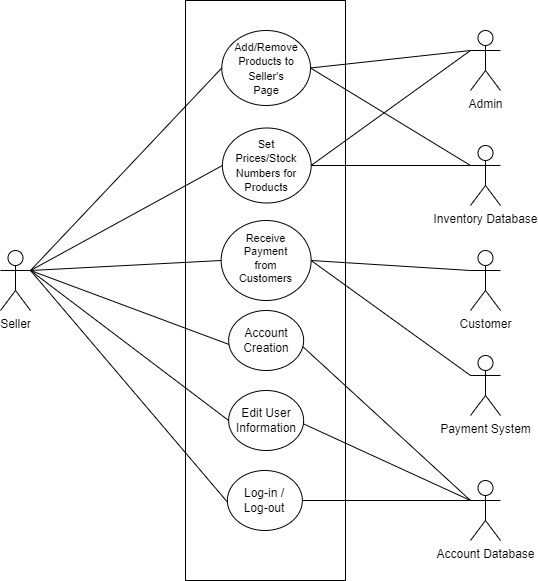

The diagram above was exported from draw.io. Its source (the exported page's mxGraphModel, read from the mxfile embedded in the PNG):
<mxGraphModel dx="1050" dy="581" grid="1" gridSize="10" guides="1" tooltips="1" connect="1" arrows="1" fold="1" page="1" pageScale="1" pageWidth="850" pageHeight="1100" math="0" shadow="0">
  <root>
    <mxCell id="0" />
    <mxCell id="1" parent="0" />
    <mxCell id="hlOvM5QdzjRkpANSTDFF-7" value="" style="rounded=0;whiteSpace=wrap;html=1;fontSize=11;" vertex="1" parent="1">
      <mxGeometry x="300" y="40" width="160" height="580" as="geometry" />
    </mxCell>
    <mxCell id="amUxUCm1HYk12dsKBf4x-12" value="" style="endArrow=none;html=1;rounded=0;fontFamily=Helvetica;exitX=0;exitY=0.3333333333333333;exitDx=0;exitDy=0;entryX=1;entryY=0.5;entryDx=0;entryDy=0;exitPerimeter=0;" parent="1" source="amUxUCm1HYk12dsKBf4x-5" target="OM06C6V9EG55Rc3QOauq-19" edge="1">
      <mxGeometry width="50" height="50" relative="1" as="geometry">
        <mxPoint x="625" y="440" as="sourcePoint" />
        <mxPoint x="421" y="445" as="targetPoint" />
      </mxGeometry>
    </mxCell>
    <mxCell id="amUxUCm1HYk12dsKBf4x-11" value="" style="endArrow=none;html=1;rounded=0;fontFamily=Helvetica;exitX=0;exitY=0.3333333333333333;exitDx=0;exitDy=0;entryX=1;entryY=0.5;entryDx=0;entryDy=0;exitPerimeter=0;" parent="1" source="amUxUCm1HYk12dsKBf4x-5" target="86vgCVk64euD50K8T5EW-34" edge="1">
      <mxGeometry width="50" height="50" relative="1" as="geometry">
        <mxPoint x="600" y="500" as="sourcePoint" />
        <mxPoint x="396" y="440" as="targetPoint" />
      </mxGeometry>
    </mxCell>
    <mxCell id="amUxUCm1HYk12dsKBf4x-8" value="" style="endArrow=none;html=1;rounded=0;fontFamily=Helvetica;exitX=0;exitY=0.3333333333333333;exitDx=0;exitDy=0;entryX=1;entryY=0.5;entryDx=0;entryDy=0;exitPerimeter=0;" parent="1" source="amUxUCm1HYk12dsKBf4x-5" target="OM06C6V9EG55Rc3QOauq-15" edge="1">
      <mxGeometry width="50" height="50" relative="1" as="geometry">
        <mxPoint x="615" y="335" as="sourcePoint" />
        <mxPoint x="435" y="300" as="targetPoint" />
      </mxGeometry>
    </mxCell>
    <mxCell id="OM06C6V9EG55Rc3QOauq-33" value="" style="ellipse;whiteSpace=wrap;html=1;fontFamily=Helvetica;" parent="1" vertex="1">
      <mxGeometry x="335.64" y="260" width="90" height="80" as="geometry" />
    </mxCell>
    <mxCell id="OM06C6V9EG55Rc3QOauq-21" value="" style="ellipse;whiteSpace=wrap;html=1;fontFamily=Helvetica;" parent="1" vertex="1">
      <mxGeometry x="341.88" y="510" width="75" height="60" as="geometry" />
    </mxCell>
    <mxCell id="OM06C6V9EG55Rc3QOauq-1" value="Seller" style="shape=umlActor;verticalLabelPosition=bottom;verticalAlign=top;html=1;outlineConnect=0;fontFamily=Helvetica;" parent="1" vertex="1">
      <mxGeometry x="115" y="290" width="30" height="60" as="geometry" />
    </mxCell>
    <mxCell id="OM06C6V9EG55Rc3QOauq-2" value="Admin" style="shape=umlActor;verticalLabelPosition=bottom;verticalAlign=top;html=1;outlineConnect=0;" parent="1" vertex="1">
      <mxGeometry x="585" y="70" width="30" height="60" as="geometry" />
    </mxCell>
    <mxCell id="OM06C6V9EG55Rc3QOauq-9" value="Payment System" style="shape=umlActor;verticalLabelPosition=bottom;verticalAlign=top;html=1;outlineConnect=0;fontFamily=Helvetica;" parent="1" vertex="1">
      <mxGeometry x="585" y="395" width="30" height="60" as="geometry" />
    </mxCell>
    <mxCell id="OM06C6V9EG55Rc3QOauq-14" value="" style="ellipse;whiteSpace=wrap;html=1;fontFamily=Helvetica;" parent="1" vertex="1">
      <mxGeometry x="343.13" y="350" width="75" height="60" as="geometry" />
    </mxCell>
    <mxCell id="OM06C6V9EG55Rc3QOauq-15" value="Account Creation" style="text;strokeColor=none;align=center;fillColor=none;html=1;verticalAlign=middle;whiteSpace=wrap;rounded=0;fontFamily=Helvetica;" parent="1" vertex="1">
      <mxGeometry x="350.63" y="365" width="60" height="30" as="geometry" />
    </mxCell>
    <mxCell id="OM06C6V9EG55Rc3QOauq-19" value="Log-in / Log-out" style="text;html=1;strokeColor=none;fillColor=none;align=center;verticalAlign=middle;whiteSpace=wrap;rounded=0;fontFamily=Helvetica;" parent="1" vertex="1">
      <mxGeometry x="349.38" y="525" width="60" height="30" as="geometry" />
    </mxCell>
    <mxCell id="OM06C6V9EG55Rc3QOauq-23" value="" style="ellipse;whiteSpace=wrap;html=1;fontFamily=Helvetica;" parent="1" vertex="1">
      <mxGeometry x="336.9" y="167.5" width="88.75" height="75" as="geometry" />
    </mxCell>
    <mxCell id="OM06C6V9EG55Rc3QOauq-26" value="" style="endArrow=none;html=1;rounded=0;fontFamily=Helvetica;exitX=1;exitY=0.3333333333333333;exitDx=0;exitDy=0;exitPerimeter=0;entryX=-0.117;entryY=0.633;entryDx=0;entryDy=0;entryPerimeter=0;" parent="1" source="OM06C6V9EG55Rc3QOauq-1" target="OM06C6V9EG55Rc3QOauq-15" edge="1">
      <mxGeometry width="50" height="50" relative="1" as="geometry">
        <mxPoint x="400" y="310" as="sourcePoint" />
        <mxPoint x="450" y="260" as="targetPoint" />
      </mxGeometry>
    </mxCell>
    <mxCell id="OM06C6V9EG55Rc3QOauq-27" value="" style="endArrow=none;html=1;rounded=0;fontFamily=Helvetica;exitX=1;exitY=0.3333333333333333;exitDx=0;exitDy=0;exitPerimeter=0;entryX=-0.13;entryY=0.54;entryDx=0;entryDy=0;entryPerimeter=0;" parent="1" source="OM06C6V9EG55Rc3QOauq-1" target="OM06C6V9EG55Rc3QOauq-19" edge="1">
      <mxGeometry width="50" height="50" relative="1" as="geometry">
        <mxPoint x="180" y="230" as="sourcePoint" />
        <mxPoint x="348" y="219" as="targetPoint" />
      </mxGeometry>
    </mxCell>
    <mxCell id="OM06C6V9EG55Rc3QOauq-30" value="&lt;span style=&quot;font-size: 11px;&quot;&gt;Receive Payment from Customers&lt;/span&gt;" style="text;html=1;strokeColor=none;fillColor=none;align=center;verticalAlign=middle;whiteSpace=wrap;rounded=0;fontFamily=Helvetica;fontSize=11;" parent="1" vertex="1">
      <mxGeometry x="350" y="285" width="61.28" height="25" as="geometry" />
    </mxCell>
    <mxCell id="OM06C6V9EG55Rc3QOauq-35" value="" style="endArrow=none;html=1;rounded=0;fontFamily=Helvetica;exitX=0;exitY=0.5;exitDx=0;exitDy=0;entryX=1;entryY=0.3333333333333333;entryDx=0;entryDy=0;entryPerimeter=0;" parent="1" source="OM06C6V9EG55Rc3QOauq-23" edge="1" target="OM06C6V9EG55Rc3QOauq-1">
      <mxGeometry width="50" height="50" relative="1" as="geometry">
        <mxPoint x="60" y="96" as="sourcePoint" />
        <mxPoint x="150" y="340" as="targetPoint" />
      </mxGeometry>
    </mxCell>
    <mxCell id="OM06C6V9EG55Rc3QOauq-36" value="" style="endArrow=none;html=1;rounded=0;fontFamily=Helvetica;exitX=0;exitY=0.5;exitDx=0;exitDy=0;entryX=1;entryY=0.3333333333333333;entryDx=0;entryDy=0;entryPerimeter=0;" parent="1" source="OM06C6V9EG55Rc3QOauq-33" target="OM06C6V9EG55Rc3QOauq-1" edge="1">
      <mxGeometry width="50" height="50" relative="1" as="geometry">
        <mxPoint x="266" y="85" as="sourcePoint" />
        <mxPoint x="180" y="230" as="targetPoint" />
      </mxGeometry>
    </mxCell>
    <mxCell id="86vgCVk64euD50K8T5EW-23" value="" style="ellipse;whiteSpace=wrap;html=1;fontFamily=Helvetica;" parent="1" vertex="1">
      <mxGeometry x="336.26" y="70" width="88.75" height="75" as="geometry" />
    </mxCell>
    <mxCell id="86vgCVk64euD50K8T5EW-24" value="&lt;font style=&quot;font-size: 11px;&quot;&gt;Add/Remove Products to Seller's Page&lt;/font&gt;" style="text;html=1;strokeColor=none;fillColor=none;align=center;verticalAlign=middle;whiteSpace=wrap;rounded=0;fontFamily=Helvetica;" parent="1" vertex="1">
      <mxGeometry x="350.64" y="92.5" width="60" height="30" as="geometry" />
    </mxCell>
    <mxCell id="86vgCVk64euD50K8T5EW-25" value="" style="endArrow=none;html=1;rounded=0;fontFamily=Helvetica;exitX=0;exitY=0.5;exitDx=0;exitDy=0;entryX=1;entryY=0.3333333333333333;entryDx=0;entryDy=0;entryPerimeter=0;" parent="1" source="86vgCVk64euD50K8T5EW-23" target="OM06C6V9EG55Rc3QOauq-1" edge="1">
      <mxGeometry width="50" height="50" relative="1" as="geometry">
        <mxPoint x="320" y="128" as="sourcePoint" />
        <mxPoint x="170" y="220" as="targetPoint" />
      </mxGeometry>
    </mxCell>
    <mxCell id="86vgCVk64euD50K8T5EW-33" value="" style="ellipse;whiteSpace=wrap;html=1;fontFamily=Helvetica;" parent="1" vertex="1">
      <mxGeometry x="343.13" y="430" width="75" height="60" as="geometry" />
    </mxCell>
    <mxCell id="86vgCVk64euD50K8T5EW-34" value="Edit User Information" style="text;html=1;strokeColor=none;fillColor=none;align=center;verticalAlign=middle;whiteSpace=wrap;rounded=0;fontFamily=Helvetica;" parent="1" vertex="1">
      <mxGeometry x="350.63" y="445" width="60" height="30" as="geometry" />
    </mxCell>
    <mxCell id="86vgCVk64euD50K8T5EW-36" value="" style="endArrow=none;html=1;rounded=0;fontFamily=Helvetica;exitX=1;exitY=0.3333333333333333;exitDx=0;exitDy=0;exitPerimeter=0;entryX=0;entryY=0.5;entryDx=0;entryDy=0;" parent="1" source="OM06C6V9EG55Rc3QOauq-1" target="86vgCVk64euD50K8T5EW-33" edge="1">
      <mxGeometry width="50" height="50" relative="1" as="geometry">
        <mxPoint x="180" y="230" as="sourcePoint" />
        <mxPoint x="370" y="351" as="targetPoint" />
      </mxGeometry>
    </mxCell>
    <mxCell id="amUxUCm1HYk12dsKBf4x-1" value="" style="endArrow=none;html=1;rounded=0;fontFamily=Helvetica;exitX=0;exitY=0.3333333333333333;exitDx=0;exitDy=0;entryX=1;entryY=0.5;entryDx=0;entryDy=0;exitPerimeter=0;endFill=0;" parent="1" source="OM06C6V9EG55Rc3QOauq-2" target="86vgCVk64euD50K8T5EW-23" edge="1">
      <mxGeometry width="50" height="50" relative="1" as="geometry">
        <mxPoint x="560" y="222.5" as="sourcePoint" />
        <mxPoint x="370" y="272.5" as="targetPoint" />
      </mxGeometry>
    </mxCell>
    <mxCell id="amUxUCm1HYk12dsKBf4x-5" value="Account Database" style="shape=umlActor;verticalLabelPosition=bottom;verticalAlign=top;html=1;outlineConnect=0;fontFamily=Helvetica;" parent="1" vertex="1">
      <mxGeometry x="585" y="520" width="30" height="60" as="geometry" />
    </mxCell>
    <mxCell id="amUxUCm1HYk12dsKBf4x-13" value="" style="endArrow=none;html=1;rounded=0;fontFamily=Helvetica;exitX=0;exitY=0.3333333333333333;exitDx=0;exitDy=0;entryX=1;entryY=0.5;entryDx=0;entryDy=0;exitPerimeter=0;" parent="1" source="OM06C6V9EG55Rc3QOauq-9" target="OM06C6V9EG55Rc3QOauq-33" edge="1">
      <mxGeometry width="50" height="50" relative="1" as="geometry">
        <mxPoint x="615" y="193" as="sourcePoint" />
        <mxPoint x="434" y="218" as="targetPoint" />
      </mxGeometry>
    </mxCell>
    <mxCell id="amUxUCm1HYk12dsKBf4x-19" value="Inventory Database" style="shape=umlActor;verticalLabelPosition=bottom;verticalAlign=top;html=1;outlineConnect=0;fontFamily=Helvetica;" parent="1" vertex="1">
      <mxGeometry x="585" y="185" width="30" height="60" as="geometry" />
    </mxCell>
    <mxCell id="amUxUCm1HYk12dsKBf4x-21" value="" style="endArrow=none;html=1;rounded=0;fontFamily=Helvetica;exitX=0;exitY=0.3333333333333333;exitDx=0;exitDy=0;entryX=1;entryY=0.5;entryDx=0;entryDy=0;exitPerimeter=0;endFill=0;" parent="1" source="amUxUCm1HYk12dsKBf4x-19" target="86vgCVk64euD50K8T5EW-23" edge="1">
      <mxGeometry width="50" height="50" relative="1" as="geometry">
        <mxPoint x="630" y="330" as="sourcePoint" />
        <mxPoint x="470" y="140" as="targetPoint" />
      </mxGeometry>
    </mxCell>
    <mxCell id="hlOvM5QdzjRkpANSTDFF-1" value="Customer" style="shape=umlActor;verticalLabelPosition=bottom;verticalAlign=top;html=1;outlineConnect=0;fontFamily=Helvetica;" vertex="1" parent="1">
      <mxGeometry x="585" y="290" width="30" height="60" as="geometry" />
    </mxCell>
    <mxCell id="hlOvM5QdzjRkpANSTDFF-2" value="" style="endArrow=none;html=1;rounded=0;fontFamily=Helvetica;exitX=0;exitY=0.3333333333333333;exitDx=0;exitDy=0;entryX=1;entryY=0.5;entryDx=0;entryDy=0;exitPerimeter=0;" edge="1" parent="1" source="hlOvM5QdzjRkpANSTDFF-1" target="OM06C6V9EG55Rc3QOauq-33">
      <mxGeometry width="50" height="50" relative="1" as="geometry">
        <mxPoint x="609" y="385" as="sourcePoint" />
        <mxPoint x="450" y="270" as="targetPoint" />
      </mxGeometry>
    </mxCell>
    <mxCell id="hlOvM5QdzjRkpANSTDFF-4" value="&lt;font style=&quot;font-size: 11px;&quot;&gt;Set Prices/Stock Numbers for Products&lt;/font&gt;" style="text;html=1;strokeColor=none;fillColor=none;align=center;verticalAlign=middle;whiteSpace=wrap;rounded=0;fontFamily=Helvetica;" vertex="1" parent="1">
      <mxGeometry x="351.28" y="190" width="60" height="30" as="geometry" />
    </mxCell>
    <mxCell id="hlOvM5QdzjRkpANSTDFF-5" value="" style="endArrow=none;html=1;rounded=0;fontFamily=Helvetica;exitX=0;exitY=0.3333333333333333;exitDx=0;exitDy=0;entryX=1;entryY=0.5;entryDx=0;entryDy=0;exitPerimeter=0;" edge="1" parent="1" source="amUxUCm1HYk12dsKBf4x-19" target="OM06C6V9EG55Rc3QOauq-23">
      <mxGeometry width="50" height="50" relative="1" as="geometry">
        <mxPoint x="595" y="175" as="sourcePoint" />
        <mxPoint x="435" y="118" as="targetPoint" />
      </mxGeometry>
    </mxCell>
    <mxCell id="hlOvM5QdzjRkpANSTDFF-6" value="" style="endArrow=none;html=1;rounded=0;fontFamily=Helvetica;exitX=0;exitY=0.3333333333333333;exitDx=0;exitDy=0;exitPerimeter=0;entryX=1;entryY=0.5;entryDx=0;entryDy=0;" edge="1" parent="1" source="OM06C6V9EG55Rc3QOauq-2" target="OM06C6V9EG55Rc3QOauq-23">
      <mxGeometry width="50" height="50" relative="1" as="geometry">
        <mxPoint x="595" y="60" as="sourcePoint" />
        <mxPoint x="440" y="220" as="targetPoint" />
      </mxGeometry>
    </mxCell>
  </root>
</mxGraphModel>